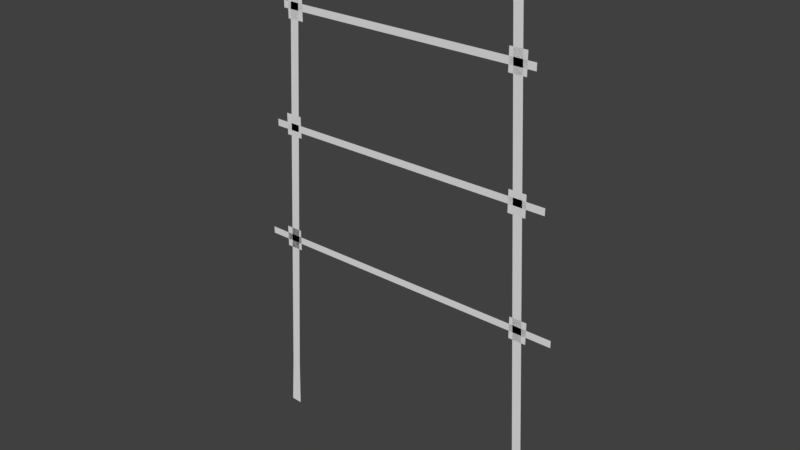 # Source: fishRack.blend  (saved by Blender 2.78.0; exported with 4.5.12 LTS)
import bpy
from mathutils import Matrix  # noqa: F401  (used for matrix-valued properties, if any)

bpy.ops.wm.read_factory_settings(use_empty=True)
scene = bpy.context.scene
scene.name = 'Scene'

# ---- collections
col_collection_1 = bpy.data.collections.new('Collection 1'); scene.collection.children.link(col_collection_1)

# ---- world
world_world = bpy.data.worlds.new('World'); scene.world = world_world
world_world.color = (0.05088, 0.05088, 0.05088)
world_world.use_sun_shadow = False
world_world.sun_shadow_jitter_overblur = 0.0
world_world.cycles.sampling_method = 'MANUAL'

# ---- meshes
me_plane = bpy.data.meshes.new('Plane')
me_plane.from_pydata([(1.541, 0.0, 7.324), (1.7, 0.0, 7.334), (1.925, 0.0, -0.1201), (2.094, 0.0, -0.1096), (-1.939, 0.0, 6.216), (1.927, 0.0, 6.216), (-1.939, 0.0, 6.115), (1.927, 0.0, 6.115), (-2.162, 0.0, 4.527), (2.15, 0.0, 4.527), (-2.162, 0.0, 4.426), (2.15, 0.0, 4.426), (-2.361, 0.0, 2.813), (2.349, 0.0, 2.813), (-2.361, 0.0, 2.712), (2.349, 0.0, 2.712), (-1.612, 0.0, 7.324), (-1.777, 0.0, 7.334), (-2.003, 0.0, -0.1201), (-2.163, 0.0, -0.1096), (1.741, 3.712e-07, 2.918), (1.992, 3.712e-07, 2.918), (1.741, 3.712e-07, 2.607), (1.992, 3.712e-07, 2.607), (1.637, 5.998e-07, 4.619), (1.889, 5.998e-07, 4.619), (1.637, 5.998e-07, 4.309), (1.889, 5.998e-07, 4.309), (1.555, 8.301e-07, 6.333), (1.806, 8.301e-07, 6.333), (1.555, 8.301e-07, 6.022), (1.806, 8.301e-07, 6.022), (-1.87, 8.249e-07, 6.295), (-1.618, 8.249e-07, 6.295), (-1.87, 8.249e-07, 5.984), (-1.618, 8.249e-07, 5.984), (-1.984, 6.049e-07, 4.658), (-1.732, 6.049e-07, 4.658), (-1.984, 6.049e-07, 4.347), (-1.732, 6.049e-07, 4.347), (-2.077, 3.712e-07, 2.918), (-1.825, 3.712e-07, 2.918), (-2.077, 3.712e-07, 2.607), (-1.825, 3.712e-07, 2.607), (1.582, 0.0, 6.807), (1.713, 0.0, 6.818), (2.056, 0.0, 0.2552), (1.925, 0.0, 0.2447), (-1.664, 0.0, 6.646), (-1.796, 0.0, 6.656), (-2.111, 0.0, 0.6081), (-1.98, 0.0, 0.5976)], [], [(47, 46, 3, 2), (4, 5, 7, 6), (8, 9, 11, 10), (12, 13, 15, 14), (51, 18, 19, 50), (20, 21, 23, 22), (24, 25, 27, 26), (28, 29, 31, 30), (32, 33, 35, 34), (36, 37, 39, 38), (40, 41, 43, 42), (0, 1, 45, 44), (44, 45, 46, 47), (16, 48, 49, 17), (48, 51, 50, 49)])
me_plane.use_remesh_preserve_volume = False
me_plane.use_remesh_preserve_attributes = False
me_plane.use_mirror_vertex_groups = False
me_plane.update()

# ---- objects
ob_plane = bpy.data.objects.new('Plane', me_plane)

# ---- transforms, parenting, visibility, modifiers, constraints
ob_plane.location = (0.0, 0.0, 0.0)
ob_plane.lineart.crease_threshold = 0.0

# ---- collection membership
col_collection_1.objects.link(ob_plane)

# ---- scene / render settings (as saved in the file)
scene.frame_start = 1; scene.frame_end = 250; scene.frame_set(1)
scene.render.engine = 'BLENDER_EEVEE_NEXT'
scene.render.resolution_percentage = 50
scene.render.dither_intensity = 0.0
scene.cycles.use_denoising = False
scene.cycles.samples = 128
scene.cycles.sampling_pattern = 'TABULATED_SOBOL'
scene.cycles.light_sampling_threshold = 0.0
scene.cycles.use_adaptive_sampling = False
scene.cycles.use_light_tree = False
scene.cycles.blur_glossy = 0.0
scene.cycles.sample_clamp_indirect = 0.0
scene.view_settings.view_transform = 'Standard'
bpy.context.view_layer.update()

# ---- added for rendering (the .blend has no active camera and no usable light): camera, sun
cam_auto = bpy.data.cameras.new('AutoCamera')
cam_auto.lens = 50.0
cam_auto.sensor_width = 36.0
cam_auto.clip_end = 1000.0
ob_auto_camera = bpy.data.objects.new('AutoCamera', cam_auto)
scene.collection.objects.link(ob_auto_camera)
ob_auto_camera.location = (8.15177, -9.78923, 10.1331)
ob_auto_camera.rotation_euler = (1.09748, -7.21219e-08, 0.694738)
scene.camera = ob_auto_camera
light_auto_sun = bpy.data.lights.new('AutoSun', 'SUN')
light_auto_sun.energy = 3.0
light_auto_sun.angle = 0.0523599
ob_auto_sun = bpy.data.objects.new('AutoSun', light_auto_sun)
scene.collection.objects.link(ob_auto_sun)
ob_auto_sun.rotation_euler = (0.872665, 0.174533, 0.523599)
bpy.context.view_layer.update()
